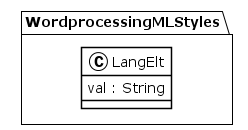

The diagram above was rendered by PlantUML. Its source (embedded in the PNG):
@startuml
!theme plain
package WordprocessingMLStyles {
class LangElt {
	 val : String
}
}
@enduml